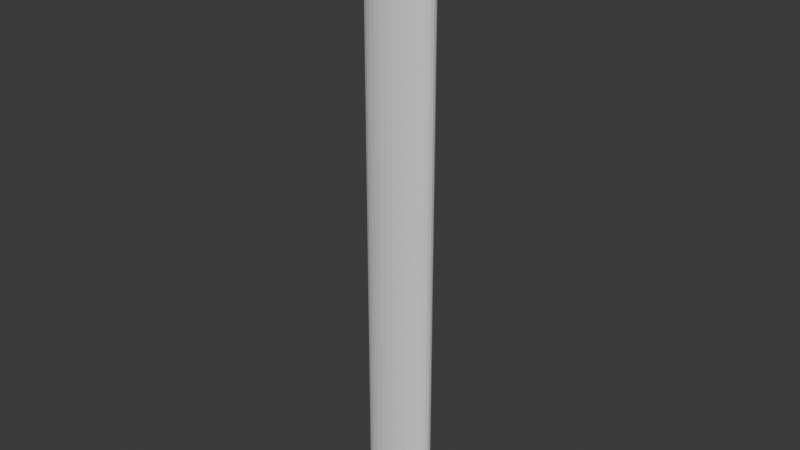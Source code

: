 # Source: grass.blend  (saved by Blender 4.5.90; exported with 4.5.12 LTS)
import bpy
from mathutils import Matrix  # noqa: F401  (used for matrix-valued properties, if any)

bpy.ops.wm.read_factory_settings(use_empty=True)
scene = bpy.context.scene
scene.name = 'Scene'

# ---- materials (node trees are filled in below, after node groups)
mat_material = bpy.data.materials.new('Material')
mat_material.alpha_threshold = 0.0
mat_material.roughness = 0.5
mat_material.line_color = (0.0, 0.0, 0.0, 1.0)

# ---- material node trees
mat_material.use_nodes = True; mat_material.node_tree.nodes.clear()
_N = mat_material.node_tree.nodes; _L = mat_material.node_tree.links
n0 = _N.new('ShaderNodeOutputMaterial'); n0.name = 'Material Output'; n0.location = (200, 100)
n1 = _N.new('ShaderNodeBsdfPrincipled'); n1.name = 'Principled BSDF'; n1.location = (-200, 100)
n1.inputs[3].default_value = 1.45
_L.new(n1.outputs[0], n0.inputs[0])
n0.is_active_output = True

# ---- world
world_world = bpy.data.worlds.new('World'); scene.world = world_world
world_world.use_nodes = True; world_world.node_tree.nodes.clear()
_N = world_world.node_tree.nodes; _L = world_world.node_tree.links
n0 = _N.new('ShaderNodeOutputWorld'); n0.name = 'World Output'; n0.location = (200, 100)
n1 = _N.new('ShaderNodeBackground'); n1.name = 'Background'; n1.location = (-200, 100)
n1.inputs[0].default_value = (0.05088, 0.05088, 0.05088, 1.0)
_L.new(n1.outputs[0], n0.inputs[0])
n0.is_active_output = True
world_world.color = (0.05088, 0.05088, 0.05088)
world_world.sun_shadow_jitter_overblur = 0.0

# ---- meshes
me_plane = bpy.data.meshes.new('Plane')
me_plane.from_pydata([(0.1, 4.371e-09, 0.1), (0.1, 4.371e-09, -0.1), (-0.1, -4.371e-09, 0.1), (-0.1, -4.371e-09, -0.1), (-0.07841, 3.742e-08, 0.641), (-0.0938, 1.887e-08, 0.4042), (0.0938, 2.707e-08, 0.4042), (0.07841, 4.428e-08, 0.641), (-0.05646, 6.012e-08, 0.929), (0.05646, 6.506e-08, 0.929), (-9.559e-08, 8.804e-08, 1.266)], [], [(0, 2, 3, 1), (2, 0, 6, 5), (5, 6, 7, 4), (4, 7, 9, 8), (8, 9, 10)])
me_plane.polygons.foreach_set('use_smooth', [True] * 5)
_uv = me_plane.uv_layers.new(name='UVMap')
_uv.uv.foreach_set('vector', [0.0, 0.0, 0.0, 1.0, 1.0, 1.0, 1.0, 0.0, 0.0, 1.0, 0.0, 0.0, 0.0, 0.0, 0.0, 1.0, 0.0, 1.0, 0.0, 0.0, 0.0, 0.0, 0.0, 1.0, 0.0, 1.0, 0.0, 0.0, 0.0, 0.0, 0.0, 1.0, 0.0, 1.0, 0.0, 0.0, 0.0, 1.0])
me_plane.materials.append(mat_material)
me_plane.update()
me_cylinder = bpy.data.meshes.new('Cylinder')
me_cylinder.from_pydata([(0.0, 1.0, -1.0), (0.0, 1.0, 1.0), (0.1951, 0.9808, -1.0), (0.1951, 0.9808, 1.0), (0.3827, 0.9239, -1.0), (0.3827, 0.9239, 1.0), (0.5556, 0.8315, -1.0), (0.5556, 0.8315, 1.0), (0.7071, 0.7071, -1.0), (0.7071, 0.7071, 1.0), (0.8315, 0.5556, -1.0), (0.8315, 0.5556, 1.0), (0.9239, 0.3827, -1.0), (0.9239, 0.3827, 1.0), (0.9808, 0.1951, -1.0), (0.9808, 0.1951, 1.0), (1.0, 0.0, -1.0), (1.0, 0.0, 1.0), (0.9808, -0.1951, -1.0), (0.9808, -0.1951, 1.0), (0.9239, -0.3827, -1.0), (0.9239, -0.3827, 1.0), (0.8315, -0.5556, -1.0), (0.8315, -0.5556, 1.0), (0.7071, -0.7071, -1.0), (0.7071, -0.7071, 1.0), (0.5556, -0.8315, -1.0), (0.5556, -0.8315, 1.0), (0.3827, -0.9239, -1.0), (0.3827, -0.9239, 1.0), (0.1951, -0.9808, -1.0), (0.1951, -0.9808, 1.0), (0.0, -1.0, -1.0), (0.0, -1.0, 1.0), (-0.1951, -0.9808, -1.0), (-0.1951, -0.9808, 1.0), (-0.3827, -0.9239, -1.0), (-0.3827, -0.9239, 1.0), (-0.5556, -0.8315, -1.0), (-0.5556, -0.8315, 1.0), (-0.7071, -0.7071, -1.0), (-0.7071, -0.7071, 1.0), (-0.8315, -0.5556, -1.0), (-0.8315, -0.5556, 1.0), (-0.9239, -0.3827, -1.0), (-0.9239, -0.3827, 1.0), (-0.9808, -0.1951, -1.0), (-0.9808, -0.1951, 1.0), (-1.0, 0.0, -1.0), (-1.0, 0.0, 1.0), (-0.9808, 0.1951, -1.0), (-0.9808, 0.1951, 1.0), (-0.9239, 0.3827, -1.0), (-0.9239, 0.3827, 1.0), (-0.8315, 0.5556, -1.0), (-0.8315, 0.5556, 1.0), (-0.7071, 0.7071, -1.0), (-0.7071, 0.7071, 1.0), (-0.5556, 0.8315, -1.0), (-0.5556, 0.8315, 1.0), (-0.3827, 0.9239, -1.0), (-0.3827, 0.9239, 1.0), (-0.1951, 0.9808, -1.0), (-0.1951, 0.9808, 1.0)], [], [(0, 1, 3, 2), (2, 3, 5, 4), (4, 5, 7, 6), (6, 7, 9, 8), (8, 9, 11, 10), (10, 11, 13, 12), (12, 13, 15, 14), (14, 15, 17, 16), (16, 17, 19, 18), (18, 19, 21, 20), (20, 21, 23, 22), (22, 23, 25, 24), (24, 25, 27, 26), (26, 27, 29, 28), (28, 29, 31, 30), (30, 31, 33, 32), (32, 33, 35, 34), (34, 35, 37, 36), (36, 37, 39, 38), (38, 39, 41, 40), (40, 41, 43, 42), (42, 43, 45, 44), (44, 45, 47, 46), (46, 47, 49, 48), (48, 49, 51, 50), (50, 51, 53, 52), (52, 53, 55, 54), (54, 55, 57, 56), (56, 57, 59, 58), (58, 59, 61, 60), (3, 1, 63, 61, 59, 57, 55, 53, 51, 49, 47, 45, 43, 41, 39, 37, 35, 33, 31, 29, 27, 25, 23, 21, 19, 17, 15, 13, 11, 9, 7, 5), (60, 61, 63, 62), (62, 63, 1, 0), (0, 2, 4, 6, 8, 10, 12, 14, 16, 18, 20, 22, 24, 26, 28, 30, 32, 34, 36, 38, 40, 42, 44, 46, 48, 50, 52, 54, 56, 58, 60, 62)])
_uv = me_cylinder.uv_layers.new(name='UVMap')
_uv.uv.foreach_set('vector', [1.0, 0.5, 1.0, 1.0, 0.9688, 1.0, 0.9688, 0.5, 0.9688, 0.5, 0.9688, 1.0, 0.9375, 1.0, 0.9375, 0.5, 0.9375, 0.5, 0.9375, 1.0, 0.9062, 1.0, 0.9062, 0.5, 0.9062, 0.5, 0.9062, 1.0, 0.875, 1.0, 0.875, 0.5, 0.875, 0.5, 0.875, 1.0, 0.8438, 1.0, 0.8438, 0.5, 0.8438, 0.5, 0.8438, 1.0, 0.8125, 1.0, 0.8125, 0.5, 0.8125, 0.5, 0.8125, 1.0, 0.7812, 1.0, 0.7812, 0.5, 0.7812, 0.5, 0.7812, 1.0, 0.75, 1.0, 0.75, 0.5, 0.75, 0.5, 0.75, 1.0, 0.7188, 1.0, 0.7188, 0.5, 0.7188, 0.5, 0.7188, 1.0, 0.6875, 1.0, 0.6875, 0.5, 0.6875, 0.5, 0.6875, 1.0, 0.6562, 1.0, 0.6562, 0.5, 0.6562, 0.5, 0.6562, 1.0, 0.625, 1.0, 0.625, 0.5, 0.625, 0.5, 0.625, 1.0, 0.5938, 1.0, 0.5938, 0.5, 0.5938, 0.5, 0.5938, 1.0, 0.5625, 1.0, 0.5625, 0.5, 0.5625, 0.5, 0.5625, 1.0, 0.5312, 1.0, 0.5312, 0.5, 0.5312, 0.5, 0.5312, 1.0, 0.5, 1.0, 0.5, 0.5, 0.5, 0.5, 0.5, 1.0, 0.4688, 1.0, 0.4688, 0.5, 0.4688, 0.5, 0.4688, 1.0, 0.4375, 1.0, 0.4375, 0.5, 0.4375, 0.5, 0.4375, 1.0, 0.4062, 1.0, 0.4062, 0.5, 0.4062, 0.5, 0.4062, 1.0, 0.375, 1.0, 0.375, 0.5, 0.375, 0.5, 0.375, 1.0, 0.3438, 1.0, 0.3438, 0.5, 0.3438, 0.5, 0.3438, 1.0, 0.3125, 1.0, 0.3125, 0.5, 0.3125, 0.5, 0.3125, 1.0, 0.2812, 1.0, 0.2812, 0.5, 0.2812, 0.5, 0.2812, 1.0, 0.25, 1.0, 0.25, 0.5, 0.25, 0.5, 0.25, 1.0, 0.2188, 1.0, 0.2188, 0.5, 0.2188, 0.5, 0.2188, 1.0, 0.1875, 1.0, 0.1875, 0.5, 0.1875, 0.5, 0.1875, 1.0, 0.1562, 1.0, 0.1562, 0.5, 0.1562, 0.5, 0.1562, 1.0, 0.125, 1.0, 0.125, 0.5, 0.125, 0.5, 0.125, 1.0, 0.09375, 1.0, 0.09375, 0.5, 0.09375, 0.5, 0.09375, 1.0, 0.0625, 1.0, 0.0625, 0.5, 0.2968, 0.4854, 0.25, 0.49, 0.2032, 0.4854, 0.1582, 0.4717, 0.1167, 0.4496, 0.08029, 0.4197, 0.05045, 0.3833, 0.02827, 0.3418, 0.01461, 0.2968, 0.01, 0.25, 0.01461, 0.2032, 0.02827, 0.1582, 0.05045, 0.1167, 0.08029, 0.08029, 0.1167, 0.05045, 0.1582, 0.02827, 0.2032, 0.01461, 0.25, 0.01, 0.2968, 0.01461, 0.3418, 0.02827, 0.3833, 0.05045, 0.4197, 0.08029, 0.4496, 0.1167, 0.4717, 0.1582, 0.4854, 0.2032, 0.49, 0.25, 0.4854, 0.2968, 0.4717, 0.3418, 0.4496, 0.3833, 0.4197, 0.4197, 0.3833, 0.4496, 0.3418, 0.4717, 0.0625, 0.5, 0.0625, 1.0, 0.03125, 1.0, 0.03125, 0.5, 0.03125, 0.5, 0.03125, 1.0, 0.0, 1.0, 0.0, 0.5, 0.75, 0.49, 0.7968, 0.4854, 0.8418, 0.4717, 0.8833, 0.4496, 0.9197, 0.4197, 0.9496, 0.3833, 0.9717, 0.3418, 0.9854, 0.2968, 0.99, 0.25, 0.9854, 0.2032, 0.9717, 0.1582, 0.9496, 0.1167, 0.9197, 0.08029, 0.8833, 0.05045, 0.8418, 0.02827, 0.7968, 0.01461, 0.75, 0.01, 0.7032, 0.01461, 0.6582, 0.02827, 0.6167, 0.05045, 0.5803, 0.08029, 0.5504, 0.1167, 0.5283, 0.1582, 0.5146, 0.2032, 0.51, 0.25, 0.5146, 0.2968, 0.5283, 0.3418, 0.5504, 0.3833, 0.5803, 0.4197, 0.6167, 0.4496, 0.6582, 0.4717, 0.7032, 0.4854])
me_cylinder.update()

# ---- objects
ob_plane = bpy.data.objects.new('Plane', me_plane)
ob_cylinder = bpy.data.objects.new('Cylinder', me_cylinder)

# ---- transforms, parenting, visibility, modifiers, constraints
ob_plane.location = (0.0, 0.0, 0.0)
ob_plane.scale = (0.5, 1.0, 0.732)
_m = ob_plane.modifiers.new('DataTransfer', 'DATA_TRANSFER')
_m.object = ob_cylinder
_m.use_loop_data = True
_m.data_types_loops = {'CUSTOM_NORMAL'}
ob_cylinder.location = (0.0, 0.0, 0.3642)
ob_cylinder.scale = (0.06617, 0.03533, 0.5657)

# ---- collection membership
scene.collection.objects.link(ob_plane)
scene.collection.objects.link(ob_cylinder)

# ---- scene / render settings (as saved in the file)
scene.frame_start = 1; scene.frame_end = 250; scene.frame_set(1)
scene.render.engine = 'BLENDER_EEVEE_NEXT'
bpy.context.view_layer.update()

# ---- added for rendering (the .blend has no active camera and no usable light): camera, sun
cam_auto = bpy.data.cameras.new('AutoCamera')
cam_auto.lens = 50.0
cam_auto.sensor_width = 36.0
cam_auto.clip_end = 1000.0
ob_auto_camera = bpy.data.objects.new('AutoCamera', cam_auto)
scene.collection.objects.link(ob_auto_camera)
ob_auto_camera.location = (1.056, -1.26719, 1.20898)
ob_auto_camera.rotation_euler = (1.09748, -7.21219e-08, 0.694738)
scene.camera = ob_auto_camera
light_auto_sun = bpy.data.lights.new('AutoSun', 'SUN')
light_auto_sun.energy = 3.0
light_auto_sun.angle = 0.0523599
ob_auto_sun = bpy.data.objects.new('AutoSun', light_auto_sun)
scene.collection.objects.link(ob_auto_sun)
ob_auto_sun.rotation_euler = (0.872665, 0.174533, 0.523599)
bpy.context.view_layer.update()
